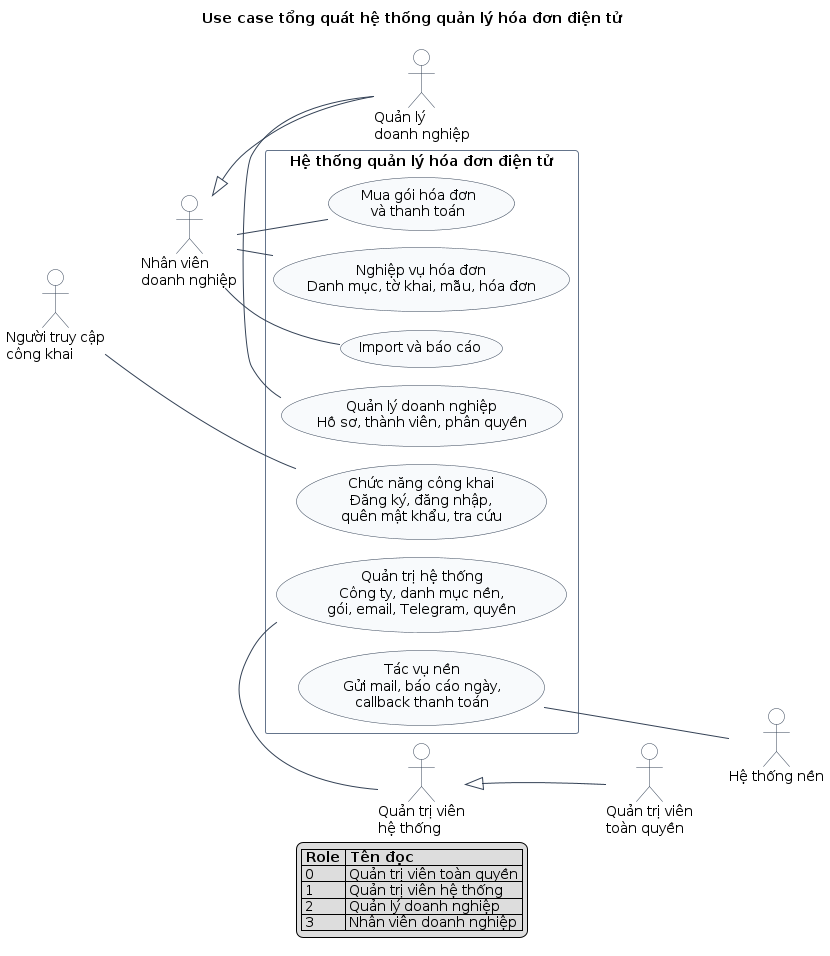

The diagram above was rendered by PlantUML. Its source (embedded in the PNG):
@startuml
!pragma layout smetana
title Use case tổng quát hệ thống quản lý hóa đơn điện tử

left to right direction
skinparam shadowing false
skinparam packageStyle rectangle
skinparam actor {
  BackgroundColor #FFFFFF
  BorderColor #334155
}
skinparam usecase {
  BackgroundColor #F8FAFC
  BorderColor #334155
  ArrowColor #334155
}
skinparam rectangle {
  BorderColor #64748B
}

actor "Người truy cập\ncông khai" as PublicUser
actor "Nhân viên\ndoanh nghiệp" as CompanyStaff
actor "Quản lý\ndoanh nghiệp" as CompanyManager

rectangle "Hệ thống quản lý hóa đơn điện tử" {
  usecase "Chức năng công khai\nĐăng ký, đăng nhập,\nquên mật khẩu, tra cứu" as UC_Public
  usecase "Nghiệp vụ hóa đơn\nDanh mục, tờ khai, mẫu, hóa đơn" as UC_InvoiceBusiness
  usecase "Import và báo cáo" as UC_ReportImport
  usecase "Mua gói hóa đơn\nvà thanh toán" as UC_PackagePayment
  usecase "Quản lý doanh nghiệp\nHồ sơ, thành viên, phân quyền" as UC_CompanyManagement
  usecase "Quản trị hệ thống\nCông ty, danh mục nền,\ngói, email, Telegram, quyền" as UC_SystemAdmin
  usecase "Tác vụ nền\nGửi mail, báo cáo ngày,\ncallback thanh toán" as UC_Background
}

actor "Quản trị viên\nhệ thống" as SystemAdmin
actor "Quản trị viên\ntoàn quyền" as FullAdmin
actor "Hệ thống nền" as BackgroundSystem

' Bên trái: nhóm người dùng doanh nghiệp và công khai.
PublicUser -right- UC_Public
CompanyStaff -right- UC_InvoiceBusiness
CompanyStaff -right- UC_ReportImport
CompanyStaff -right- UC_PackagePayment
CompanyManager -right- UC_CompanyManagement
CompanyManager --|> CompanyStaff

' Bên phải: nhóm quản trị và tiến trình nền.
UC_SystemAdmin -right- SystemAdmin
FullAdmin --|> SystemAdmin
UC_Background -right- BackgroundSystem

' Căn actor để hình nhìn cân hơn.
PublicUser -[hidden]down- CompanyStaff
CompanyStaff -[hidden]down- CompanyManager
SystemAdmin -[hidden]down- FullAdmin
FullAdmin -[hidden]down- BackgroundSystem

legend bottom
  |= Role |= Tên đọc |
  | 0 | Quản trị viên toàn quyền |
  | 1 | Quản trị viên hệ thống |
  | 2 | Quản lý doanh nghiệp |
  | 3 | Nhân viên doanh nghiệp |
endlegend

@enduml